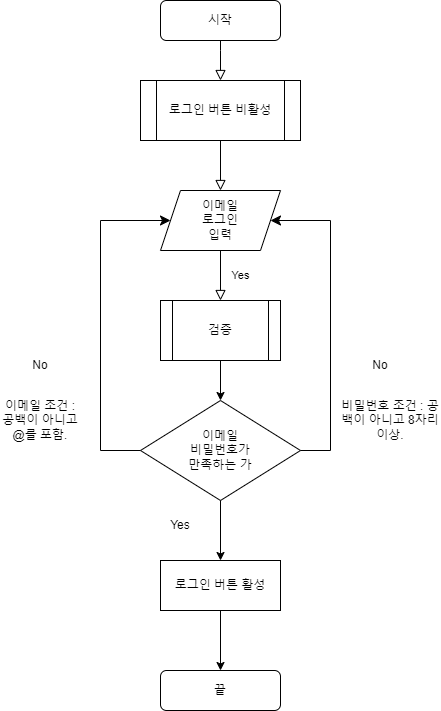

The diagram above was exported from draw.io. Its source (the exported page's mxGraphModel, read from the mxfile embedded in the PNG):
<mxGraphModel dx="792" dy="1106" grid="1" gridSize="10" guides="1" tooltips="1" connect="1" arrows="1" fold="1" page="1" pageScale="1" pageWidth="827" pageHeight="1169" math="0" shadow="0">
  <root>
    <mxCell id="WIyWlLk6GJQsqaUBKTNV-0" />
    <mxCell id="WIyWlLk6GJQsqaUBKTNV-1" parent="WIyWlLk6GJQsqaUBKTNV-0" />
    <mxCell id="WIyWlLk6GJQsqaUBKTNV-2" value="" style="rounded=0;html=1;jettySize=auto;orthogonalLoop=1;fontSize=11;endArrow=block;endFill=0;endSize=8;strokeWidth=1;shadow=0;labelBackgroundColor=none;edgeStyle=orthogonalEdgeStyle;entryX=0.5;entryY=0;entryDx=0;entryDy=0;" parent="WIyWlLk6GJQsqaUBKTNV-1" source="WIyWlLk6GJQsqaUBKTNV-3" target="7Rk-OLrn1FJqG79oJYiK-24" edge="1">
      <mxGeometry relative="1" as="geometry">
        <mxPoint x="500" y="180" as="targetPoint" />
        <Array as="points">
          <mxPoint x="350" y="160" />
          <mxPoint x="350" y="160" />
        </Array>
      </mxGeometry>
    </mxCell>
    <mxCell id="WIyWlLk6GJQsqaUBKTNV-3" value="시작" style="rounded=1;whiteSpace=wrap;html=1;fontSize=12;glass=0;strokeWidth=1;shadow=0;" parent="WIyWlLk6GJQsqaUBKTNV-1" vertex="1">
      <mxGeometry x="290" y="110" width="120" height="40" as="geometry" />
    </mxCell>
    <mxCell id="WIyWlLk6GJQsqaUBKTNV-4" value="Yes" style="rounded=0;html=1;jettySize=auto;orthogonalLoop=1;fontSize=11;endArrow=block;endFill=0;endSize=8;strokeWidth=1;shadow=0;labelBackgroundColor=none;edgeStyle=orthogonalEdgeStyle;exitX=0.5;exitY=1;exitDx=0;exitDy=0;" parent="WIyWlLk6GJQsqaUBKTNV-1" source="7Rk-OLrn1FJqG79oJYiK-1" edge="1">
      <mxGeometry y="20" relative="1" as="geometry">
        <mxPoint as="offset" />
        <mxPoint x="350" y="370" as="sourcePoint" />
        <mxPoint x="350" y="410" as="targetPoint" />
      </mxGeometry>
    </mxCell>
    <mxCell id="7Rk-OLrn1FJqG79oJYiK-1" value="이메일&lt;br&gt;로그인&lt;br&gt;입력" style="shape=parallelogram;perimeter=parallelogramPerimeter;whiteSpace=wrap;html=1;fixedSize=1;" vertex="1" parent="WIyWlLk6GJQsqaUBKTNV-1">
      <mxGeometry x="290" y="300" width="120" height="60" as="geometry" />
    </mxCell>
    <mxCell id="7Rk-OLrn1FJqG79oJYiK-3" value="검증" style="shape=process;whiteSpace=wrap;html=1;backgroundOutline=1;" vertex="1" parent="WIyWlLk6GJQsqaUBKTNV-1">
      <mxGeometry x="290" y="410" width="120" height="60" as="geometry" />
    </mxCell>
    <mxCell id="7Rk-OLrn1FJqG79oJYiK-5" value="이메일&lt;br&gt;비밀번호가 &lt;br&gt;만족하는 가" style="rhombus;whiteSpace=wrap;html=1;" vertex="1" parent="WIyWlLk6GJQsqaUBKTNV-1">
      <mxGeometry x="270" y="510" width="160" height="100" as="geometry" />
    </mxCell>
    <mxCell id="7Rk-OLrn1FJqG79oJYiK-6" value="" style="edgeStyle=elbowEdgeStyle;elbow=vertical;endArrow=classic;html=1;curved=0;rounded=0;endSize=8;startSize=8;exitX=0;exitY=0.5;exitDx=0;exitDy=0;" edge="1" parent="WIyWlLk6GJQsqaUBKTNV-1" source="7Rk-OLrn1FJqG79oJYiK-5" target="7Rk-OLrn1FJqG79oJYiK-1">
      <mxGeometry width="50" height="50" relative="1" as="geometry">
        <mxPoint x="200" y="590" as="sourcePoint" />
        <mxPoint x="240" y="340" as="targetPoint" />
        <Array as="points">
          <mxPoint x="230" y="440" />
        </Array>
      </mxGeometry>
    </mxCell>
    <mxCell id="7Rk-OLrn1FJqG79oJYiK-28" value="" style="edgeStyle=orthogonalEdgeStyle;rounded=0;orthogonalLoop=1;jettySize=auto;html=1;exitX=0.5;exitY=1;exitDx=0;exitDy=0;entryX=0.5;entryY=0;entryDx=0;entryDy=0;" edge="1" parent="WIyWlLk6GJQsqaUBKTNV-1" source="7Rk-OLrn1FJqG79oJYiK-5" target="7Rk-OLrn1FJqG79oJYiK-9">
      <mxGeometry relative="1" as="geometry" />
    </mxCell>
    <mxCell id="7Rk-OLrn1FJqG79oJYiK-35" value="" style="edgeStyle=orthogonalEdgeStyle;rounded=0;orthogonalLoop=1;jettySize=auto;html=1;" edge="1" parent="WIyWlLk6GJQsqaUBKTNV-1" source="7Rk-OLrn1FJqG79oJYiK-9" target="7Rk-OLrn1FJqG79oJYiK-33">
      <mxGeometry relative="1" as="geometry" />
    </mxCell>
    <mxCell id="7Rk-OLrn1FJqG79oJYiK-9" value="로그인 버튼 활성" style="rounded=0;whiteSpace=wrap;html=1;" vertex="1" parent="WIyWlLk6GJQsqaUBKTNV-1">
      <mxGeometry x="290" y="670" width="120" height="50" as="geometry" />
    </mxCell>
    <mxCell id="7Rk-OLrn1FJqG79oJYiK-10" value="" style="endArrow=classic;html=1;rounded=0;exitX=0.5;exitY=1;exitDx=0;exitDy=0;entryX=0.5;entryY=0;entryDx=0;entryDy=0;" edge="1" parent="WIyWlLk6GJQsqaUBKTNV-1" source="7Rk-OLrn1FJqG79oJYiK-3" target="7Rk-OLrn1FJqG79oJYiK-5">
      <mxGeometry width="50" height="50" relative="1" as="geometry">
        <mxPoint x="400" y="520" as="sourcePoint" />
        <mxPoint x="450" y="470" as="targetPoint" />
      </mxGeometry>
    </mxCell>
    <mxCell id="7Rk-OLrn1FJqG79oJYiK-19" value="Yes" style="text;html=1;strokeColor=none;fillColor=none;align=center;verticalAlign=middle;whiteSpace=wrap;rounded=0;" vertex="1" parent="WIyWlLk6GJQsqaUBKTNV-1">
      <mxGeometry x="280" y="610" width="60" height="50" as="geometry" />
    </mxCell>
    <mxCell id="7Rk-OLrn1FJqG79oJYiK-23" value="No" style="text;html=1;strokeColor=none;fillColor=none;align=center;verticalAlign=middle;whiteSpace=wrap;rounded=0;" vertex="1" parent="WIyWlLk6GJQsqaUBKTNV-1">
      <mxGeometry x="140" y="450" width="60" height="50" as="geometry" />
    </mxCell>
    <mxCell id="7Rk-OLrn1FJqG79oJYiK-24" value="로그인 버튼 비활성" style="shape=process;whiteSpace=wrap;html=1;backgroundOutline=1;" vertex="1" parent="WIyWlLk6GJQsqaUBKTNV-1">
      <mxGeometry x="270" y="190" width="160" height="60" as="geometry" />
    </mxCell>
    <mxCell id="7Rk-OLrn1FJqG79oJYiK-25" value="" style="rounded=0;html=1;jettySize=auto;orthogonalLoop=1;fontSize=11;endArrow=block;endFill=0;endSize=8;strokeWidth=1;shadow=0;labelBackgroundColor=none;edgeStyle=orthogonalEdgeStyle;entryX=0.5;entryY=0;entryDx=0;entryDy=0;exitX=0.5;exitY=1;exitDx=0;exitDy=0;" edge="1" parent="WIyWlLk6GJQsqaUBKTNV-1" source="7Rk-OLrn1FJqG79oJYiK-24" target="7Rk-OLrn1FJqG79oJYiK-1">
      <mxGeometry relative="1" as="geometry">
        <mxPoint x="350" y="260" as="sourcePoint" />
        <mxPoint x="360" y="200" as="targetPoint" />
        <Array as="points" />
      </mxGeometry>
    </mxCell>
    <UserObject label="이메일 조건 : 공백이 아니고 @를 포함." placeholders="1" name="Variable" id="7Rk-OLrn1FJqG79oJYiK-29">
      <mxCell style="text;html=1;strokeColor=none;fillColor=none;align=center;verticalAlign=middle;whiteSpace=wrap;overflow=hidden;" vertex="1" parent="WIyWlLk6GJQsqaUBKTNV-1">
        <mxGeometry x="130" y="500" width="80" height="60" as="geometry" />
      </mxCell>
    </UserObject>
    <mxCell id="7Rk-OLrn1FJqG79oJYiK-30" value="No" style="text;html=1;strokeColor=none;fillColor=none;align=center;verticalAlign=middle;whiteSpace=wrap;rounded=0;" vertex="1" parent="WIyWlLk6GJQsqaUBKTNV-1">
      <mxGeometry x="480" y="450" width="60" height="50" as="geometry" />
    </mxCell>
    <mxCell id="7Rk-OLrn1FJqG79oJYiK-31" value="" style="edgeStyle=elbowEdgeStyle;elbow=vertical;endArrow=classic;html=1;curved=0;rounded=0;endSize=8;startSize=8;entryX=1;entryY=0.5;entryDx=0;entryDy=0;exitX=1;exitY=0.5;exitDx=0;exitDy=0;" edge="1" parent="WIyWlLk6GJQsqaUBKTNV-1" source="7Rk-OLrn1FJqG79oJYiK-5" target="7Rk-OLrn1FJqG79oJYiK-1">
      <mxGeometry width="50" height="50" relative="1" as="geometry">
        <mxPoint x="360" y="540" as="sourcePoint" />
        <mxPoint x="410" y="490" as="targetPoint" />
        <Array as="points">
          <mxPoint x="460" y="445" />
        </Array>
      </mxGeometry>
    </mxCell>
    <UserObject label="비밀번호 조건 : 공백이 아니고 8자리 이상." placeholders="1" name="Variable" id="7Rk-OLrn1FJqG79oJYiK-32">
      <mxCell style="text;html=1;strokeColor=none;fillColor=none;align=center;verticalAlign=middle;whiteSpace=wrap;overflow=hidden;" vertex="1" parent="WIyWlLk6GJQsqaUBKTNV-1">
        <mxGeometry x="470" y="500" width="100" height="60" as="geometry" />
      </mxCell>
    </UserObject>
    <mxCell id="7Rk-OLrn1FJqG79oJYiK-33" value="끝" style="rounded=1;whiteSpace=wrap;html=1;" vertex="1" parent="WIyWlLk6GJQsqaUBKTNV-1">
      <mxGeometry x="290" y="780" width="120" height="40" as="geometry" />
    </mxCell>
  </root>
</mxGraphModel>